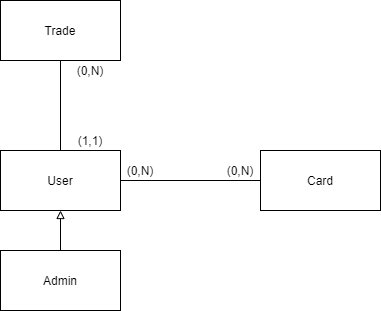

The diagram above was exported from draw.io. Its source (the exported page's mxGraphModel, read from the mxfile embedded in the PNG):
<mxGraphModel dx="1024" dy="591" grid="1" gridSize="10" guides="1" tooltips="1" connect="1" arrows="1" fold="1" page="1" pageScale="1" pageWidth="827" pageHeight="1169" math="0" shadow="0">
  <root>
    <mxCell id="zGc9IHq51IYmOUJNq1FX-0" />
    <mxCell id="zGc9IHq51IYmOUJNq1FX-1" parent="zGc9IHq51IYmOUJNq1FX-0" />
    <mxCell id="vnyYDESHJcsZWcLfuxDb-0" style="edgeStyle=orthogonalEdgeStyle;rounded=0;orthogonalLoop=1;jettySize=auto;html=1;entryX=0;entryY=0.5;entryDx=0;entryDy=0;startArrow=none;startFill=0;endArrow=none;endFill=0;" parent="zGc9IHq51IYmOUJNq1FX-1" source="TtnMQypFIk-MJdRVtea3-0" target="TtnMQypFIk-MJdRVtea3-2" edge="1">
      <mxGeometry relative="1" as="geometry" />
    </mxCell>
    <mxCell id="vnyYDESHJcsZWcLfuxDb-5" style="edgeStyle=orthogonalEdgeStyle;rounded=0;orthogonalLoop=1;jettySize=auto;html=1;entryX=0.5;entryY=1;entryDx=0;entryDy=0;startArrow=none;startFill=0;endArrow=none;endFill=0;" parent="zGc9IHq51IYmOUJNq1FX-1" source="TtnMQypFIk-MJdRVtea3-0" target="vnyYDESHJcsZWcLfuxDb-4" edge="1">
      <mxGeometry relative="1" as="geometry" />
    </mxCell>
    <mxCell id="TtnMQypFIk-MJdRVtea3-0" value="User" style="rounded=0;whiteSpace=wrap;html=1;" parent="zGc9IHq51IYmOUJNq1FX-1" vertex="1">
      <mxGeometry x="230" y="230" width="120" height="60" as="geometry" />
    </mxCell>
    <mxCell id="7lY2WPfrL953-GkPnYXu-0" style="edgeStyle=orthogonalEdgeStyle;rounded=0;orthogonalLoop=1;jettySize=auto;html=1;entryX=0.5;entryY=1;entryDx=0;entryDy=0;startArrow=none;startFill=0;endArrow=block;endFill=0;" parent="zGc9IHq51IYmOUJNq1FX-1" source="TtnMQypFIk-MJdRVtea3-1" target="TtnMQypFIk-MJdRVtea3-0" edge="1">
      <mxGeometry relative="1" as="geometry" />
    </mxCell>
    <mxCell id="TtnMQypFIk-MJdRVtea3-1" value="Admin" style="rounded=0;whiteSpace=wrap;html=1;" parent="zGc9IHq51IYmOUJNq1FX-1" vertex="1">
      <mxGeometry x="230" y="330" width="120" height="60" as="geometry" />
    </mxCell>
    <mxCell id="TtnMQypFIk-MJdRVtea3-2" value="Card" style="rounded=0;whiteSpace=wrap;html=1;" parent="zGc9IHq51IYmOUJNq1FX-1" vertex="1">
      <mxGeometry x="490" y="230" width="120" height="60" as="geometry" />
    </mxCell>
    <mxCell id="vnyYDESHJcsZWcLfuxDb-2" value="(0,N)" style="text;html=1;strokeColor=none;fillColor=none;align=center;verticalAlign=middle;whiteSpace=wrap;rounded=0;" parent="zGc9IHq51IYmOUJNq1FX-1" vertex="1">
      <mxGeometry x="450" y="240" width="40" height="20" as="geometry" />
    </mxCell>
    <mxCell id="vnyYDESHJcsZWcLfuxDb-3" value="(0,N)" style="text;html=1;strokeColor=none;fillColor=none;align=center;verticalAlign=middle;whiteSpace=wrap;rounded=0;" parent="zGc9IHq51IYmOUJNq1FX-1" vertex="1">
      <mxGeometry x="350" y="240" width="40" height="20" as="geometry" />
    </mxCell>
    <mxCell id="vnyYDESHJcsZWcLfuxDb-4" value="Trade" style="rounded=0;whiteSpace=wrap;html=1;" parent="zGc9IHq51IYmOUJNq1FX-1" vertex="1">
      <mxGeometry x="230" y="80" width="120" height="60" as="geometry" />
    </mxCell>
    <mxCell id="vnyYDESHJcsZWcLfuxDb-6" value="(1,1)" style="text;html=1;strokeColor=none;fillColor=none;align=center;verticalAlign=middle;whiteSpace=wrap;rounded=0;" parent="zGc9IHq51IYmOUJNq1FX-1" vertex="1">
      <mxGeometry x="300" y="210" width="40" height="20" as="geometry" />
    </mxCell>
    <mxCell id="vnyYDESHJcsZWcLfuxDb-7" value="(0,N)" style="text;html=1;strokeColor=none;fillColor=none;align=center;verticalAlign=middle;whiteSpace=wrap;rounded=0;" parent="zGc9IHq51IYmOUJNq1FX-1" vertex="1">
      <mxGeometry x="300" y="140" width="40" height="20" as="geometry" />
    </mxCell>
  </root>
</mxGraphModel>